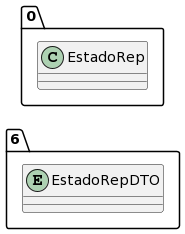

The diagram above was rendered by PlantUML. Its source (embedded in the PNG):
@startuml
allow_mixing
left to right direction
package "6"{
entity EstadoRepDTO

}
package "0"{
class EstadoRep
}
@enduml